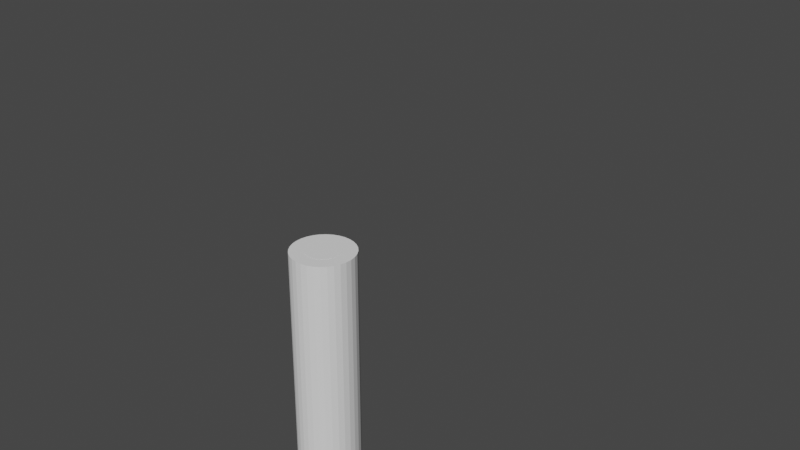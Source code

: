 # Source: Piston4.blend  (saved by Blender 3.3.6; exported with 4.5.12 LTS)
import bpy
from mathutils import Matrix  # noqa: F401  (used for matrix-valued properties, if any)

bpy.ops.wm.read_factory_settings(use_empty=True)
scene = bpy.context.scene
scene.name = 'Scene'

# ---- collections
col_collection = bpy.data.collections.new('Collection'); scene.collection.children.link(col_collection)

# ---- world
world_world = bpy.data.worlds.new('World'); scene.world = world_world
world_world.use_nodes = True; world_world.node_tree.nodes.clear()
_N = world_world.node_tree.nodes; _L = world_world.node_tree.links
n0 = _N.new('ShaderNodeOutputWorld'); n0.name = 'World Output'; n0.location = (300, 300)
n1 = _N.new('ShaderNodeBackground'); n1.name = 'Background'; n1.location = (10, 300)
n1.inputs[0].default_value = (0.05088, 0.05088, 0.05088, 1.0)
_L.new(n1.outputs[0], n0.inputs[0])
n0.is_active_output = True
world_world.color = (0.05088, 0.05088, 0.05088)
world_world.use_sun_shadow = False
world_world.sun_shadow_jitter_overblur = 0.0

# ---- cameras
cam_camera = bpy.data.cameras.new('Camera')
cam_camera.clip_end = 100.0
cam_camera.ortho_scale = 7.314

# ---- meshes
me_cylinder = bpy.data.meshes.new('Cylinder')
me_cylinder.from_pydata([(-1.117e-07, 1.0, -1.61), (4.629e-07, 0.557, 1.39), (0.1951, 0.9808, -1.61), (0.1087, 0.5463, 1.39), (0.3827, 0.9239, -1.61), (0.2132, 0.5146, 1.39), (0.5556, 0.8315, -1.61), (0.3095, 0.4631, 1.39), (0.7071, 0.7071, -1.61), (0.3939, 0.3939, 1.39), (0.8315, 0.5556, -1.61), (0.4631, 0.3095, 1.39), (0.9239, 0.3827, -1.61), (0.5146, 0.2132, 1.39), (0.9808, 0.1951, -1.61), (0.5463, 0.1087, 1.39), (1.0, 3.022e-07, -1.61), (0.557, -9.343e-08, 1.39), (0.9808, -0.1951, -1.61), (0.5463, -0.1087, 1.39), (0.9239, -0.3827, -1.61), (0.5146, -0.2132, 1.39), (0.8315, -0.5556, -1.61), (0.4631, -0.3095, 1.39), (0.7071, -0.7071, -1.61), (0.3939, -0.3939, 1.39), (0.5556, -0.8315, -1.61), (0.3095, -0.4631, 1.39), (0.3827, -0.9239, -1.61), (0.2132, -0.5146, 1.39), (0.1951, -0.9808, -1.61), (0.1087, -0.5463, 1.39), (-1.117e-07, -1.0, -1.61), (4.629e-07, -0.557, 1.39), (-0.1951, -0.9808, -1.61), (-0.1087, -0.5463, 1.39), (-0.3827, -0.9239, -1.61), (-0.2132, -0.5146, 1.39), (-0.5556, -0.8315, -1.61), (-0.3095, -0.4631, 1.39), (-0.7071, -0.7071, -1.61), (-0.3939, -0.3939, 1.39), (-0.8315, -0.5556, -1.61), (-0.4631, -0.3095, 1.39), (-0.9239, -0.3827, -1.61), (-0.5146, -0.2132, 1.39), (-0.9808, -0.1951, -1.61), (-0.5463, -0.1087, 1.39), (-1.0, 3.022e-07, -1.61), (-0.557, -9.343e-08, 1.39), (-0.9808, 0.1951, -1.61), (-0.5463, 0.1087, 1.39), (-0.9239, 0.3827, -1.61), (-0.5146, 0.2132, 1.39), (-0.8315, 0.5556, -1.61), (-0.4631, 0.3095, 1.39), (-0.7071, 0.7071, -1.61), (-0.3939, 0.3939, 1.39), (-0.5556, 0.8315, -1.61), (-0.3095, 0.4631, 1.39), (-0.3827, 0.9239, -1.61), (-0.2132, 0.5146, 1.39), (-0.1951, 0.9808, -1.61), (-0.1087, 0.5463, 1.39), (0.1951, 0.9808, 1.39), (4.643e-07, 1.0, 1.39), (0.3827, 0.9239, 1.39), (0.5556, 0.8315, 1.39), (0.7071, 0.7071, 1.39), (0.8315, 0.5556, 1.39), (0.9239, 0.3827, 1.39), (0.9808, 0.1951, 1.39), (1.0, -9.526e-08, 1.39), (0.9808, -0.1951, 1.39), (0.9239, -0.3827, 1.39), (0.8315, -0.5556, 1.39), (0.7071, -0.7071, 1.39), (0.5556, -0.8315, 1.39), (0.3827, -0.9239, 1.39), (0.1951, -0.9808, 1.39), (4.643e-07, -1.0, 1.39), (-0.1951, -0.9808, 1.39), (-0.3827, -0.9239, 1.39), (-0.5556, -0.8315, 1.39), (-0.7071, -0.7071, 1.39), (-0.8315, -0.5556, 1.39), (-0.9239, -0.3827, 1.39), (-0.9808, -0.1951, 1.39), (-1.0, -9.526e-08, 1.39), (-0.9808, 0.1951, 1.39), (-0.9239, 0.3827, 1.39), (-0.8315, 0.5556, 1.39), (-0.7071, 0.7071, 1.39), (-0.5556, 0.8315, 1.39), (-0.3827, 0.9239, 1.39), (-0.1951, 0.9808, 1.39), (0.1087, 0.5463, -1.17), (-9.16e-07, 0.557, -1.17), (0.2132, 0.5146, -1.17), (0.3095, 0.4631, -1.17), (0.3939, 0.3939, -1.17), (0.4631, 0.3095, -1.17), (0.5146, 0.2132, -1.17), (0.5463, 0.1087, -1.17), (0.557, -9.343e-08, -1.17), (0.5463, -0.1087, -1.17), (0.5146, -0.2132, -1.17), (0.4631, -0.3095, -1.17), (0.3939, -0.3939, -1.17), (0.3095, -0.4631, -1.17), (0.2132, -0.5146, -1.17), (0.1087, -0.5463, -1.17), (-9.16e-07, -0.557, -1.17), (-0.1087, -0.5463, -1.17), (-0.2132, -0.5146, -1.17), (-0.3095, -0.4631, -1.17), (-0.3939, -0.3939, -1.17), (-0.4631, -0.3095, -1.17), (-0.5146, -0.2132, -1.17), (-0.5463, -0.1087, -1.17), (-0.557, -9.343e-08, -1.17), (-0.5463, 0.1087, -1.17), (-0.5146, 0.2132, -1.17), (-0.4631, 0.3095, -1.17), (-0.3939, 0.3939, -1.17), (-0.3095, 0.4631, -1.17), (-0.2132, 0.5146, -1.17), (-0.1087, 0.5463, -1.17)], [], [(0, 65, 64, 2), (2, 64, 66, 4), (4, 66, 67, 6), (6, 67, 68, 8), (8, 68, 69, 10), (10, 69, 70, 12), (12, 70, 71, 14), (14, 71, 72, 16), (16, 72, 73, 18), (18, 73, 74, 20), (20, 74, 75, 22), (22, 75, 76, 24), (24, 76, 77, 26), (26, 77, 78, 28), (28, 78, 79, 30), (30, 79, 80, 32), (32, 80, 81, 34), (34, 81, 82, 36), (36, 82, 83, 38), (38, 83, 84, 40), (40, 84, 85, 42), (42, 85, 86, 44), (44, 86, 87, 46), (46, 87, 88, 48), (48, 88, 89, 50), (50, 89, 90, 52), (52, 90, 91, 54), (54, 91, 92, 56), (56, 92, 93, 58), (58, 93, 94, 60), (59, 57, 124, 125), (60, 94, 95, 62), (62, 95, 65, 0), (0, 2, 4, 6, 8, 10, 12, 14, 16, 18, 20, 22, 24, 26, 28, 30, 32, 34, 36, 38, 40, 42, 44, 46, 48, 50, 52, 54, 56, 58, 60, 62), (1, 3, 64, 65), (3, 5, 66, 64), (5, 7, 67, 66), (7, 9, 68, 67), (9, 11, 69, 68), (11, 13, 70, 69), (13, 15, 71, 70), (15, 17, 72, 71), (17, 19, 73, 72), (19, 21, 74, 73), (21, 23, 75, 74), (23, 25, 76, 75), (25, 27, 77, 76), (27, 29, 78, 77), (29, 31, 79, 78), (31, 33, 80, 79), (33, 35, 81, 80), (35, 37, 82, 81), (37, 39, 83, 82), (39, 41, 84, 83), (41, 43, 85, 84), (43, 45, 86, 85), (45, 47, 87, 86), (47, 49, 88, 87), (49, 51, 89, 88), (51, 53, 90, 89), (53, 55, 91, 90), (55, 57, 92, 91), (57, 59, 93, 92), (59, 61, 94, 93), (61, 63, 95, 94), (63, 1, 65, 95), (96, 97, 127, 126, 125, 124, 123, 122, 121, 120, 119, 118, 117, 116, 115, 114, 113, 112, 111, 110, 109, 108, 107, 106, 105, 104, 103, 102, 101, 100, 99, 98), (33, 31, 111, 112), (7, 5, 98, 99), (61, 59, 125, 126), (35, 33, 112, 113), (9, 7, 99, 100), (63, 61, 126, 127), (37, 35, 113, 114), (11, 9, 100, 101), (1, 63, 127, 97), (39, 37, 114, 115), (13, 11, 101, 102), (41, 39, 115, 116), (15, 13, 102, 103), (43, 41, 116, 117), (17, 15, 103, 104), (45, 43, 117, 118), (19, 17, 104, 105), (47, 45, 118, 119), (21, 19, 105, 106), (49, 47, 119, 120), (23, 21, 106, 107), (51, 49, 120, 121), (25, 23, 107, 108), (53, 51, 121, 122), (27, 25, 108, 109), (55, 53, 122, 123), (29, 27, 109, 110), (3, 1, 97, 96), (57, 55, 123, 124), (31, 29, 110, 111), (5, 3, 96, 98)])
_uv = me_cylinder.uv_layers.new(name='UVMap')
_uv.uv.foreach_set('vector', [1.0, 0.5, 1.0, 1.0, 0.9688, 1.0, 0.9688, 0.5, 0.9688, 0.5, 0.9688, 1.0, 0.9375, 1.0, 0.9375, 0.5, 0.9375, 0.5, 0.9375, 1.0, 0.9062, 1.0, 0.9062, 0.5, 0.9062, 0.5, 0.9062, 1.0, 0.875, 1.0, 0.875, 0.5, 0.875, 0.5, 0.875, 1.0, 0.8438, 1.0, 0.8438, 0.5, 0.8438, 0.5, 0.8438, 1.0, 0.8125, 1.0, 0.8125, 0.5, 0.8125, 0.5, 0.8125, 1.0, 0.7812, 1.0, 0.7812, 0.5, 0.7812, 0.5, 0.7812, 1.0, 0.75, 1.0, 0.75, 0.5, 0.75, 0.5, 0.75, 1.0, 0.7188, 1.0, 0.7188, 0.5, 0.7188, 0.5, 0.7188, 1.0, 0.6875, 1.0, 0.6875, 0.5, 0.6875, 0.5, 0.6875, 1.0, 0.6562, 1.0, 0.6562, 0.5, 0.6562, 0.5, 0.6562, 1.0, 0.625, 1.0, 0.625, 0.5, 0.625, 0.5, 0.625, 1.0, 0.5938, 1.0, 0.5938, 0.5, 0.5938, 0.5, 0.5938, 1.0, 0.5625, 1.0, 0.5625, 0.5, 0.5625, 0.5, 0.5625, 1.0, 0.5312, 1.0, 0.5312, 0.5, 0.5312, 0.5, 0.5312, 1.0, 0.5, 1.0, 0.5, 0.5, 0.5, 0.5, 0.5, 1.0, 0.4688, 1.0, 0.4688, 0.5, 0.4688, 0.5, 0.4688, 1.0, 0.4375, 1.0, 0.4375, 0.5, 0.4375, 0.5, 0.4375, 1.0, 0.4062, 1.0, 0.4062, 0.5, 0.4062, 0.5, 0.4062, 1.0, 0.375, 1.0, 0.375, 0.5, 0.375, 0.5, 0.375, 1.0, 0.3438, 1.0, 0.3438, 0.5, 0.3438, 0.5, 0.3438, 1.0, 0.3125, 1.0, 0.3125, 0.5, 0.3125, 0.5, 0.3125, 1.0, 0.2812, 1.0, 0.2812, 0.5, 0.2812, 0.5, 0.2812, 1.0, 0.25, 1.0, 0.25, 0.5, 0.25, 0.5, 0.25, 1.0, 0.2188, 1.0, 0.2188, 0.5, 0.2188, 0.5, 0.2188, 1.0, 0.1875, 1.0, 0.1875, 0.5, 0.1875, 0.5, 0.1875, 1.0, 0.1562, 1.0, 0.1562, 0.5, 0.1562, 0.5, 0.1562, 1.0, 0.125, 1.0, 0.125, 0.5, 0.125, 0.5, 0.125, 1.0, 0.09375, 1.0, 0.09375, 0.5, 0.09375, 0.5, 0.09375, 1.0, 0.0625, 1.0, 0.0625, 0.5, 0.1902, 0.3396, 0.1738, 0.3262, 0.1738, 0.3262, 0.1902, 0.3396, 0.0625, 0.5, 0.0625, 1.0, 0.03125, 1.0, 0.03125, 0.5, 0.03125, 0.5, 0.03125, 1.0, 0.0, 1.0, 0.0, 0.5, 0.75, 0.49, 0.7968, 0.4854, 0.8418, 0.4717, 0.8833, 0.4496, 0.9197, 0.4197, 0.9496, 0.3833, 0.9717, 0.3418, 0.9854, 0.2968, 0.99, 0.25, 0.9854, 0.2032, 0.9717, 0.1582, 0.9496, 0.1167, 0.9197, 0.08029, 0.8833, 0.05045, 0.8418, 0.02827, 0.7968, 0.01461, 0.75, 0.01, 0.7032, 0.01461, 0.6582, 0.02827, 0.6167, 0.05045, 0.5803, 0.08029, 0.5504, 0.1167, 0.5283, 0.1582, 0.5146, 0.2032, 0.51, 0.25, 0.5146, 0.2968, 0.5283, 0.3418, 0.5504, 0.3833, 0.5803, 0.4197, 0.6167, 0.4496, 0.6582, 0.4717, 0.7032, 0.4854, 0.25, 0.3577, 0.271, 0.3556, 0.2968, 0.4854, 0.25, 0.49, 0.271, 0.3556, 0.2912, 0.3495, 0.3418, 0.4717, 0.2968, 0.4854, 0.2912, 0.3495, 0.3098, 0.3396, 0.3833, 0.4496, 0.3418, 0.4717, 0.3098, 0.3396, 0.3262, 0.3262, 0.4197, 0.4197, 0.3833, 0.4496, 0.3262, 0.3262, 0.3396, 0.3098, 0.4496, 0.3833, 0.4197, 0.4197, 0.3396, 0.3098, 0.3495, 0.2912, 0.4717, 0.3418, 0.4496, 0.3833, 0.3495, 0.2912, 0.3556, 0.271, 0.4854, 0.2968, 0.4717, 0.3418, 0.3556, 0.271, 0.3577, 0.25, 0.49, 0.25, 0.4854, 0.2968, 0.3577, 0.25, 0.3556, 0.229, 0.4854, 0.2032, 0.49, 0.25, 0.3556, 0.229, 0.3495, 0.2088, 0.4717, 0.1582, 0.4854, 0.2032, 0.3495, 0.2088, 0.3396, 0.1902, 0.4496, 0.1167, 0.4717, 0.1582, 0.3396, 0.1902, 0.3262, 0.1738, 0.4197, 0.08029, 0.4496, 0.1167, 0.3262, 0.1738, 0.3098, 0.1604, 0.3833, 0.05045, 0.4197, 0.08029, 0.3098, 0.1604, 0.2912, 0.1505, 0.3418, 0.02827, 0.3833, 0.05045, 0.2912, 0.1505, 0.271, 0.1444, 0.2968, 0.01461, 0.3418, 0.02827, 0.271, 0.1444, 0.25, 0.1423, 0.25, 0.01, 0.2968, 0.01461, 0.25, 0.1423, 0.229, 0.1444, 0.2032, 0.01461, 0.25, 0.01, 0.229, 0.1444, 0.2088, 0.1505, 0.1582, 0.02827, 0.2032, 0.01461, 0.2088, 0.1505, 0.1902, 0.1604, 0.1167, 0.05045, 0.1582, 0.02827, 0.1902, 0.1604, 0.1738, 0.1738, 0.08029, 0.08029, 0.1167, 0.05045, 0.1738, 0.1738, 0.1604, 0.1902, 0.05045, 0.1167, 0.08029, 0.08029, 0.1604, 0.1902, 0.1505, 0.2088, 0.02827, 0.1582, 0.05045, 0.1167, 0.1505, 0.2088, 0.1444, 0.229, 0.01461, 0.2032, 0.02827, 0.1582, 0.1444, 0.229, 0.1423, 0.25, 0.01, 0.25, 0.01461, 0.2032, 0.1423, 0.25, 0.1444, 0.271, 0.01461, 0.2968, 0.01, 0.25, 0.1444, 0.271, 0.1505, 0.2912, 0.02827, 0.3418, 0.01461, 0.2968, 0.1505, 0.2912, 0.1604, 0.3098, 0.05045, 0.3833, 0.02827, 0.3418, 0.1604, 0.3098, 0.1738, 0.3262, 0.08029, 0.4197, 0.05045, 0.3833, 0.1738, 0.3262, 0.1902, 0.3396, 0.1167, 0.4496, 0.08029, 0.4197, 0.1902, 0.3396, 0.2088, 0.3495, 0.1582, 0.4717, 0.1167, 0.4496, 0.2088, 0.3495, 0.229, 0.3556, 0.2032, 0.4854, 0.1582, 0.4717, 0.229, 0.3556, 0.25, 0.3577, 0.25, 0.49, 0.2032, 0.4854, 0.271, 0.3556, 0.25, 0.3577, 0.229, 0.3556, 0.2088, 0.3495, 0.1902, 0.3396, 0.1738, 0.3262, 0.1604, 0.3098, 0.1505, 0.2912, 0.1444, 0.271, 0.1423, 0.25, 0.1444, 0.229, 0.1505, 0.2088, 0.1604, 0.1902, 0.1738, 0.1738, 0.1902, 0.1604, 0.2088, 0.1505, 0.229, 0.1444, 0.25, 0.1423, 0.271, 0.1444, 0.2912, 0.1505, 0.3098, 0.1604, 0.3262, 0.1738, 0.3396, 0.1902, 0.3495, 0.2088, 0.3556, 0.229, 0.3577, 0.25, 0.3556, 0.271, 0.3495, 0.2912, 0.3396, 0.3098, 0.3262, 0.3262, 0.3098, 0.3396, 0.2912, 0.3495, 0.25, 0.1423, 0.271, 0.1444, 0.271, 0.1444, 0.25, 0.1423, 0.3098, 0.3396, 0.2912, 0.3495, 0.2912, 0.3495, 0.3098, 0.3396, 0.2088, 0.3495, 0.1902, 0.3396, 0.1902, 0.3396, 0.2088, 0.3495, 0.229, 0.1444, 0.25, 0.1423, 0.25, 0.1423, 0.229, 0.1444, 0.3262, 0.3262, 0.3098, 0.3396, 0.3098, 0.3396, 0.3262, 0.3262, 0.229, 0.3556, 0.2088, 0.3495, 0.2088, 0.3495, 0.229, 0.3556, 0.2088, 0.1505, 0.229, 0.1444, 0.229, 0.1444, 0.2088, 0.1505, 0.3396, 0.3098, 0.3262, 0.3262, 0.3262, 0.3262, 0.3396, 0.3098, 0.25, 0.3577, 0.229, 0.3556, 0.229, 0.3556, 0.25, 0.3577, 0.1902, 0.1604, 0.2088, 0.1505, 0.2088, 0.1505, 0.1902, 0.1604, 0.3495, 0.2912, 0.3396, 0.3098, 0.3396, 0.3098, 0.3495, 0.2912, 0.1738, 0.1738, 0.1902, 0.1604, 0.1902, 0.1604, 0.1738, 0.1738, 0.3556, 0.271, 0.3495, 0.2912, 0.3495, 0.2912, 0.3556, 0.271, 0.1604, 0.1902, 0.1738, 0.1738, 0.1738, 0.1738, 0.1604, 0.1902, 0.3577, 0.25, 0.3556, 0.271, 0.3556, 0.271, 0.3577, 0.25, 0.1505, 0.2088, 0.1604, 0.1902, 0.1604, 0.1902, 0.1505, 0.2088, 0.3556, 0.229, 0.3577, 0.25, 0.3577, 0.25, 0.3556, 0.229, 0.1444, 0.229, 0.1505, 0.2088, 0.1505, 0.2088, 0.1444, 0.229, 0.3495, 0.2088, 0.3556, 0.229, 0.3556, 0.229, 0.3495, 0.2088, 0.1423, 0.25, 0.1444, 0.229, 0.1444, 0.229, 0.1423, 0.25, 0.3396, 0.1902, 0.3495, 0.2088, 0.3495, 0.2088, 0.3396, 0.1902, 0.1444, 0.271, 0.1423, 0.25, 0.1423, 0.25, 0.1444, 0.271, 0.3262, 0.1738, 0.3396, 0.1902, 0.3396, 0.1902, 0.3262, 0.1738, 0.1505, 0.2912, 0.1444, 0.271, 0.1444, 0.271, 0.1505, 0.2912, 0.3098, 0.1604, 0.3262, 0.1738, 0.3262, 0.1738, 0.3098, 0.1604, 0.1604, 0.3098, 0.1505, 0.2912, 0.1505, 0.2912, 0.1604, 0.3098, 0.2912, 0.1505, 0.3098, 0.1604, 0.3098, 0.1604, 0.2912, 0.1505, 0.271, 0.3556, 0.25, 0.3577, 0.25, 0.3577, 0.271, 0.3556, 0.1738, 0.3262, 0.1604, 0.3098, 0.1604, 0.3098, 0.1738, 0.3262, 0.271, 0.1444, 0.2912, 0.1505, 0.2912, 0.1505, 0.271, 0.1444, 0.2912, 0.3495, 0.271, 0.3556, 0.271, 0.3556, 0.2912, 0.3495])
me_cylinder.update()
me_cylinder_001 = bpy.data.meshes.new('Cylinder.001')
me_cylinder_001.from_pydata([(0.1087, 0.5463, -1.529), (-3.098e-06, 0.557, -1.529), (0.2132, 0.5146, -1.529), (0.3095, 0.4631, -1.529), (0.3939, 0.3939, -1.529), (0.4631, 0.3095, -1.529), (0.5146, 0.2132, -1.529), (0.5463, 0.1087, -1.529), (0.557, 1.36e-08, -1.529), (0.5463, -0.1087, -1.529), (0.5146, -0.2132, -1.529), (0.4631, -0.3095, -1.529), (0.3939, -0.3939, -1.529), (0.3095, -0.4631, -1.529), (0.2132, -0.5146, -1.529), (0.1087, -0.5463, -1.529), (-3.098e-06, -0.557, -1.529), (-0.1087, -0.5463, -1.529), (-0.2132, -0.5146, -1.529), (-0.3095, -0.4631, -1.529), (-0.3939, -0.3939, -1.529), (-0.4631, -0.3095, -1.529), (-0.5146, -0.2132, -1.529), (-0.5463, -0.1087, -1.529), (-0.557, 1.36e-08, -1.529), (-0.5463, 0.1087, -1.529), (-0.5146, 0.2132, -1.529), (-0.4631, 0.3095, -1.529), (-0.3939, 0.3939, -1.529), (-0.3095, 0.4631, -1.529), (-0.2132, 0.5146, -1.529), (-0.1087, 0.5463, -1.529), (0.1087, 0.5463, 1.529), (2.995e-06, 0.557, 1.529), (0.2132, 0.5146, 1.529), (0.3095, 0.4631, 1.529), (0.3939, 0.3939, 1.529), (0.4631, 0.3095, 1.529), (0.5146, 0.2132, 1.529), (0.5463, 0.1087, 1.529), (0.557, -9.649e-09, 1.529), (0.5463, -0.1087, 1.529), (0.5146, -0.2132, 1.529), (0.4631, -0.3095, 1.529), (0.3939, -0.3939, 1.529), (0.3095, -0.4631, 1.529), (0.2132, -0.5146, 1.529), (0.1087, -0.5463, 1.529), (2.995e-06, -0.557, 1.529), (-0.1087, -0.5463, 1.529), (-0.2132, -0.5146, 1.529), (-0.3095, -0.4631, 1.529), (-0.3939, -0.3939, 1.529), (-0.4631, -0.3095, 1.529), (-0.5146, -0.2132, 1.529), (-0.5463, -0.1087, 1.529), (-0.557, -9.649e-09, 1.529), (-0.5463, 0.1087, 1.529), (-0.5146, 0.2132, 1.529), (-0.4631, 0.3095, 1.529), (-0.3939, 0.3939, 1.529), (-0.3095, 0.4631, 1.529), (-0.2132, 0.5146, 1.529), (-0.1087, 0.5463, 1.529)], [], [(0, 2, 3, 4, 5, 6, 7, 8, 9, 10, 11, 12, 13, 14, 15, 16, 17, 18, 19, 20, 21, 22, 23, 24, 25, 26, 27, 28, 29, 30, 31, 1), (32, 33, 63, 62, 61, 60, 59, 58, 57, 56, 55, 54, 53, 52, 51, 50, 49, 48, 47, 46, 45, 44, 43, 42, 41, 40, 39, 38, 37, 36, 35, 34), (22, 21, 53, 54), (9, 8, 40, 41), (23, 22, 54, 55), (10, 9, 41, 42), (24, 23, 55, 56), (11, 10, 42, 43), (25, 24, 56, 57), (12, 11, 43, 44), (26, 25, 57, 58), (13, 12, 44, 45), (27, 26, 58, 59), (14, 13, 45, 46), (0, 1, 33, 32), (28, 27, 59, 60), (15, 14, 46, 47), (2, 0, 32, 34), (29, 28, 60, 61), (16, 15, 47, 48), (3, 2, 34, 35), (30, 29, 61, 62), (17, 16, 48, 49), (4, 3, 35, 36), (31, 30, 62, 63), (18, 17, 49, 50), (5, 4, 36, 37), (1, 31, 63, 33), (19, 18, 50, 51), (6, 5, 37, 38), (20, 19, 51, 52), (7, 6, 38, 39), (21, 20, 52, 53), (8, 7, 39, 40)])
_uv = me_cylinder_001.uv_layers.new(name='UVMap')
_uv.uv.foreach_set('vector', [0.271, 0.3556, 0.2912, 0.3495, 0.3098, 0.3396, 0.3262, 0.3262, 0.3396, 0.3098, 0.3495, 0.2912, 0.3556, 0.271, 0.3577, 0.25, 0.3556, 0.229, 0.3495, 0.2088, 0.3396, 0.1902, 0.3262, 0.1738, 0.3098, 0.1604, 0.2912, 0.1505, 0.271, 0.1444, 0.25, 0.1423, 0.229, 0.1444, 0.2088, 0.1505, 0.1902, 0.1604, 0.1738, 0.1738, 0.1604, 0.1902, 0.1505, 0.2088, 0.1444, 0.229, 0.1423, 0.25, 0.1444, 0.271, 0.1505, 0.2912, 0.1604, 0.3098, 0.1738, 0.3262, 0.1902, 0.3396, 0.2088, 0.3495, 0.229, 0.3556, 0.25, 0.3577, 0.271, 0.3556, 0.25, 0.3577, 0.229, 0.3556, 0.2088, 0.3495, 0.1902, 0.3396, 0.1738, 0.3262, 0.1604, 0.3098, 0.1505, 0.2912, 0.1444, 0.271, 0.1423, 0.25, 0.1444, 0.229, 0.1505, 0.2088, 0.1604, 0.1902, 0.1738, 0.1738, 0.1902, 0.1604, 0.2088, 0.1505, 0.229, 0.1444, 0.25, 0.1423, 0.271, 0.1444, 0.2912, 0.1505, 0.3098, 0.1604, 0.3262, 0.1738, 0.3396, 0.1902, 0.3495, 0.2088, 0.3556, 0.229, 0.3577, 0.25, 0.3556, 0.271, 0.3495, 0.2912, 0.3396, 0.3098, 0.3262, 0.3262, 0.3098, 0.3396, 0.2912, 0.3495, 0.1505, 0.2088, 0.1604, 0.1902, 0.1604, 0.1902, 0.1505, 0.2088, 0.3556, 0.229, 0.3577, 0.25, 0.3577, 0.25, 0.3556, 0.229, 0.1444, 0.229, 0.1505, 0.2088, 0.1505, 0.2088, 0.1444, 0.229, 0.3495, 0.2088, 0.3556, 0.229, 0.3556, 0.229, 0.3495, 0.2088, 0.1423, 0.25, 0.1444, 0.229, 0.1444, 0.229, 0.1423, 0.25, 0.3396, 0.1902, 0.3495, 0.2088, 0.3495, 0.2088, 0.3396, 0.1902, 0.1444, 0.271, 0.1423, 0.25, 0.1423, 0.25, 0.1444, 0.271, 0.3262, 0.1738, 0.3396, 0.1902, 0.3396, 0.1902, 0.3262, 0.1738, 0.1505, 0.2912, 0.1444, 0.271, 0.1444, 0.271, 0.1505, 0.2912, 0.3098, 0.1604, 0.3262, 0.1738, 0.3262, 0.1738, 0.3098, 0.1604, 0.1604, 0.3098, 0.1505, 0.2912, 0.1505, 0.2912, 0.1604, 0.3098, 0.2912, 0.1505, 0.3098, 0.1604, 0.3098, 0.1604, 0.2912, 0.1505, 0.271, 0.3556, 0.25, 0.3577, 0.25, 0.3577, 0.271, 0.3556, 0.1738, 0.3262, 0.1604, 0.3098, 0.1604, 0.3098, 0.1738, 0.3262, 0.271, 0.1444, 0.2912, 0.1505, 0.2912, 0.1505, 0.271, 0.1444, 0.2912, 0.3495, 0.271, 0.3556, 0.271, 0.3556, 0.2912, 0.3495, 0.1902, 0.3396, 0.1738, 0.3262, 0.1738, 0.3262, 0.1902, 0.3396, 0.25, 0.1423, 0.271, 0.1444, 0.271, 0.1444, 0.25, 0.1423, 0.3098, 0.3396, 0.2912, 0.3495, 0.2912, 0.3495, 0.3098, 0.3396, 0.2088, 0.3495, 0.1902, 0.3396, 0.1902, 0.3396, 0.2088, 0.3495, 0.229, 0.1444, 0.25, 0.1423, 0.25, 0.1423, 0.229, 0.1444, 0.3262, 0.3262, 0.3098, 0.3396, 0.3098, 0.3396, 0.3262, 0.3262, 0.229, 0.3556, 0.2088, 0.3495, 0.2088, 0.3495, 0.229, 0.3556, 0.2088, 0.1505, 0.229, 0.1444, 0.229, 0.1444, 0.2088, 0.1505, 0.3396, 0.3098, 0.3262, 0.3262, 0.3262, 0.3262, 0.3396, 0.3098, 0.25, 0.3577, 0.229, 0.3556, 0.229, 0.3556, 0.25, 0.3577, 0.1902, 0.1604, 0.2088, 0.1505, 0.2088, 0.1505, 0.1902, 0.1604, 0.3495, 0.2912, 0.3396, 0.3098, 0.3396, 0.3098, 0.3495, 0.2912, 0.1738, 0.1738, 0.1902, 0.1604, 0.1902, 0.1604, 0.1738, 0.1738, 0.3556, 0.271, 0.3495, 0.2912, 0.3495, 0.2912, 0.3556, 0.271, 0.1604, 0.1902, 0.1738, 0.1738, 0.1738, 0.1738, 0.1604, 0.1902, 0.3577, 0.25, 0.3556, 0.271, 0.3556, 0.271, 0.3577, 0.25])
me_cylinder_001.update()
arm_armature = bpy.data.armatures.new('Armature')  # bones are not reproduced

# ---- objects
ob_camera = bpy.data.objects.new('Camera', cam_camera)
ob_cylindergrande = bpy.data.objects.new('CylinderGrande', me_cylinder)
ob_cylinderpequeno = bpy.data.objects.new('CylinderPequeno', me_cylinder_001)
ob_armature = bpy.data.objects.new('Armature', arm_armature)

# ---- transforms, parenting, visibility, modifiers, constraints
ob_camera.location = (7.359, -6.926, 4.958)
ob_camera.rotation_euler = (1.109, 0.0, 0.8149)
ob_camera.lock_rotations_4d = False
ob_camera.empty_display_type = 'ARROWS'
ob_camera.color = (0.0, 0.0, 0.0, 0.0)
ob_camera.display_type = 'WIRE'
ob_camera.lineart.crease_threshold = 0.0
ob_cylindergrande.parent = ob_armature
ob_cylindergrande.matrix_parent_inverse = Matrix(((6.598e-08, -1.0, 0.0, -0.0), (0.0, 0.0, 1.0, -1.0), (-1.0, -6.598e-08, 0.0, -0.0), (0.0, -0.0, -0.0, 1.0)))
ob_cylindergrande.location = (1.61, -2.02e-08, 8.101e-08)
ob_cylindergrande.rotation_euler = (-1.344e-07, 1.571, 0.0)
ob_cylindergrande.scale = (0.338, 0.338, 1.0)
ob_cylinderpequeno.parent = ob_armature
ob_cylinderpequeno.matrix_parent_inverse = Matrix(((-6.598e-08, 1.0, 0.0, -0.0), (-0.0, -0.0, 1.0, -1.0), (1.0, 6.598e-08, -0.0, -5.997), (-0.0, 0.0, 0.0, 1.0)))
ob_cylinderpequeno.location = (4.469, -8.125e-09, -5.865e-07)
ob_cylinderpequeno.rotation_euler = (-1.344e-07, 1.571, 0.0)
ob_cylinderpequeno.scale = (0.338, 0.338, 1.0)
ob_armature.location = (0.0, 0.0, 0.0)

# ---- collection membership
col_collection.objects.link(ob_camera)
col_collection.objects.link(ob_cylindergrande)
col_collection.objects.link(ob_cylinderpequeno)
col_collection.objects.link(ob_armature)

# ---- scene / render settings (as saved in the file)
scene.camera = ob_camera
scene.frame_start = 1; scene.frame_end = 250; scene.frame_set(1)
scene.render.engine = 'BLENDER_EEVEE_NEXT'
scene.cycles.sampling_pattern = 'TABULATED_SOBOL'
scene.cycles.use_light_tree = False
scene.view_settings.view_transform = 'Filmic'
bpy.context.view_layer.update()

# ---- added for rendering (the .blend has no usable light): sun
light_auto_sun = bpy.data.lights.new('AutoSun', 'SUN')
light_auto_sun.energy = 3.0
light_auto_sun.angle = 0.0523599
ob_auto_sun = bpy.data.objects.new('AutoSun', light_auto_sun)
scene.collection.objects.link(ob_auto_sun)
ob_auto_sun.rotation_euler = (0.872665, 0.174533, 0.523599)
bpy.context.view_layer.update()
